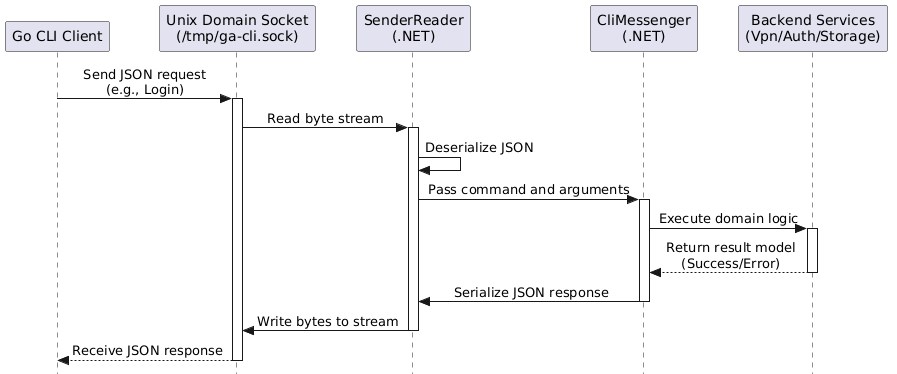

The diagram above was rendered by PlantUML. Its source (embedded in the PNG):
@startuml
skinparam style strictuml
skinparam DefaultFontName Arial
skinparam sequenceMessageAlign center

participant "Go CLI Client" as CLI
participant "Unix Domain Socket\n(/tmp/ga-cli.sock)" as UDS
participant "SenderReader\n(.NET)" as Reader
participant "CliMessenger\n(.NET)" as Messenger
participant "Backend Services\n(Vpn/Auth/Storage)" as Backend

CLI -> UDS : Send JSON request\n(e.g., Login)
activate UDS
UDS -> Reader : Read byte stream
activate Reader
Reader -> Reader : Deserialize JSON
Reader -> Messenger : Pass command and arguments
activate Messenger
Messenger -> Backend : Execute domain logic
activate Backend
Backend --> Messenger : Return result model\n(Success/Error)
deactivate Backend
Messenger -> Reader : Serialize JSON response
deactivate Messenger
Reader -> UDS : Write bytes to stream
deactivate Reader
UDS --> CLI : Receive JSON response
deactivate UDS
@enduml